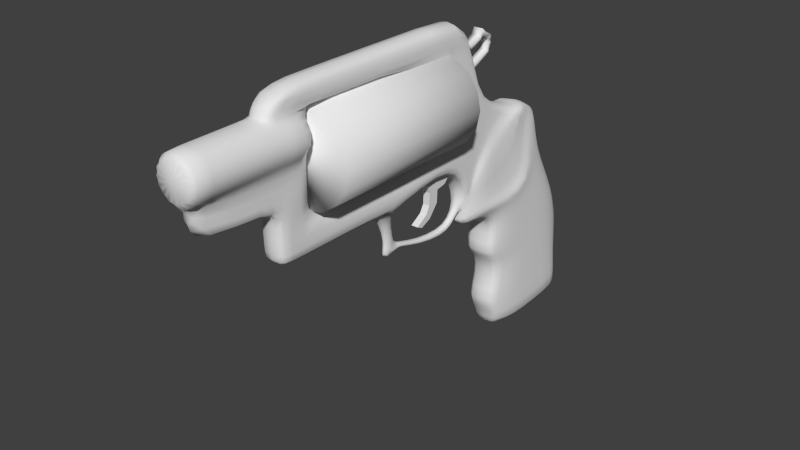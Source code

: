 # Source: thunder5_01_-_start.blend  (saved by Blender 2.68.0; exported with 4.5.12 LTS)
import bpy
from mathutils import Matrix  # noqa: F401  (used for matrix-valued properties, if any)

bpy.ops.wm.read_factory_settings(use_empty=True)
scene = bpy.context.scene
scene.name = 'Scene'

# ---- collections
col_collection_1 = bpy.data.collections.new('Collection 1'); scene.collection.children.link(col_collection_1)

# ---- materials (node trees are filled in below, after node groups)
mat_grip = bpy.data.materials.new('Grip')
mat_grip.alpha_threshold = 0.0
mat_grip.use_transparent_shadow = False
mat_grip.roughness = 0.5
mat_grip.line_color = (0.0, 0.0, 0.0, 1.0)

# ---- material node trees

# ---- world
world_world = bpy.data.worlds.new('World'); scene.world = world_world
world_world.color = (0.05088, 0.05088, 0.05088)
world_world.use_sun_shadow = False
world_world.sun_shadow_jitter_overblur = 0.0
world_world.cycles.sampling_method = 'MANUAL'
world_world.cycles.sample_map_resolution = 256

# ---- meshes
me_cube_003 = bpy.data.meshes.new('Cube.003')
me_cube_003.from_pydata([(-1.0, -6.364, 1.353), (-1.0, 5.516, -1.831), (1.0, 5.516, -1.831), (1.0, -6.364, 1.353), (-1.0, -3.941, 3.63), (-1.0, 2.54, 2.263), (1.0, 2.54, 2.263), (1.0, -3.941, 3.63), (-1.0, -1.159, 4.129), (-1.0, 1.973, 3.989), (1.0, 1.973, 3.989), (1.0, -1.159, 4.129), (-1.0, -0.9974, 7.744), (-1.0, 2.135, 7.604), (1.0, 2.135, 7.604), (1.0, -0.9974, 7.744), (-1.0, 1.835, 11.23), (-1.0, 3.349, 9.727), (1.0, 3.349, 9.727), (1.0, 1.835, 11.23), (-1.0, 5.013, 12.66), (-1.0, 6.793, 11.86), (1.0, 6.793, 11.86), (1.0, 5.013, 12.66)], [], [(4, 5, 1, 0), (5, 6, 2, 1), (6, 7, 3, 2), (7, 4, 0, 3), (0, 1, 2, 3), (5, 4, 8, 9), (8, 11, 15, 12), (6, 5, 9, 10), (4, 7, 11, 8), (7, 6, 10, 11), (15, 14, 18, 19), (9, 8, 12, 13), (10, 9, 13, 14), (11, 10, 14, 15), (19, 18, 22, 23), (12, 15, 19, 16), (13, 12, 16, 17), (14, 13, 17, 18), (23, 22, 21, 20), (16, 19, 23, 20), (17, 16, 20, 21), (18, 17, 21, 22)])
me_cube_003.use_remesh_preserve_volume = False
me_cube_003.use_remesh_preserve_attributes = False
me_cube_003.use_mirror_x = True
me_cube_003.update()
me_cube_002 = bpy.data.meshes.new('Cube.002')
me_cube_002.from_pydata([(-1.0, -1.714, -0.3344), (-1.0, 0.04737, -2.603), (1.0, 0.04737, -2.603), (1.0, -1.714, -0.3344), (-1.0, -1.535, 0.7901), (-1.0, 0.873, 0.8243), (1.0, 0.873, 0.8243), (1.0, -1.535, 0.7901), (-1.0, -4.737, -0.5387), (1.0, -4.737, -0.5387), (-1.0, -4.735, 0.6), (1.0, -4.735, 0.6), (-1.0, -5.773, -1.498), (1.0, -5.773, -1.498), (-1.0, -5.445, 0.579), (1.0, -5.445, 0.579), (-1.0, -6.491, -0.335), (1.0, -6.491, -0.335), (-1.0, -5.98, 0.644), (1.0, -5.98, 0.644), (-1.0, -7.768, 1.036), (1.0, -7.768, 1.036), (-1.0, -6.691, 1.283), (1.0, -6.691, 1.283), (-1.0, -7.699, 2.599), (1.0, -7.699, 2.599), (-1.0, -6.677, 2.18), (1.0, -6.677, 2.18), (-1.0, -6.317, 4.362), (1.0, -6.317, 4.362), (-1.0, -5.818, 3.377), (1.0, -5.818, 3.377), (-1.0, -0.9771, 4.875), (1.0, -0.9771, 4.875), (-1.0, -1.092, 3.776), (1.0, -1.092, 3.776), (-1.0, 1.089, 5.689), (1.0, 1.089, 5.689), (-1.0, 0.2828, 2.602), (1.0, 0.2828, 2.602)], [], [(4, 5, 1, 0), (5, 6, 2, 1), (6, 7, 3, 2), (3, 7, 11, 9), (0, 1, 2, 3), (7, 6, 5, 4), (8, 9, 13, 12), (7, 4, 10, 11), (4, 0, 8, 10), (0, 3, 9, 8), (12, 13, 17, 16), (10, 8, 12, 14), (9, 11, 15, 13), (11, 10, 14, 15), (19, 18, 22, 23), (14, 12, 16, 18), (13, 15, 19, 17), (15, 14, 18, 19), (21, 23, 27, 25), (16, 17, 21, 20), (18, 16, 20, 22), (17, 19, 23, 21), (25, 27, 31, 29), (23, 22, 26, 27), (20, 21, 25, 24), (22, 20, 24, 26), (30, 28, 32, 34), (27, 26, 30, 31), (24, 25, 29, 28), (26, 24, 28, 30), (32, 33, 37, 36), (29, 31, 35, 33), (31, 30, 34, 35), (28, 29, 33, 32), (39, 38, 36, 37), (34, 32, 36, 38), (33, 35, 39, 37), (35, 34, 38, 39)])
me_cube_002.polygons.foreach_set('use_smooth', [True] * 38)
me_cube_002.use_remesh_preserve_volume = False
me_cube_002.use_remesh_preserve_attributes = False
me_cube_002.use_mirror_x = True
me_cube_002.update()
me_cylinder_003 = bpy.data.meshes.new('Cylinder.003')
me_cylinder_003.from_pydata([(0.0, 1.0, -1.0), (0.3827, 0.9239, -1.0), (0.9239, -0.3827, -0.751), (0.7071, 0.7071, -1.0), (0.7071, 0.7071, 2.032), (0.9239, 0.3827, -1.0), (0.9239, 0.3827, 2.032), (1.0, 1.192e-08, -1.0), (1.0, 1.044e-07, 2.032), (0.9239, -0.3827, -1.0), (0.9239, -0.3827, 2.032), (0.7071, -0.7071, -1.0), (0.7071, -0.7071, 2.032), (0.3827, -0.9239, -1.0), (0.5392, -0.9239, 2.032), (0.0, -1.0, -1.0), (0.0, -0.9239, 2.032), (-0.3827, -0.9239, -1.0), (-0.5392, -0.9239, 2.032), (-0.7071, -0.7071, -1.0), (-0.7071, -0.7071, 2.032), (-0.9239, -0.3827, -1.0), (-0.9239, -0.3827, 2.032), (-1.0, 1.192e-08, -1.0), (-1.0, 1.044e-07, 2.032), (-0.9239, 0.3827, -1.0), (-0.9239, 0.3827, 2.032), (-0.7071, 0.7071, -1.0), (-0.7071, 0.7071, 2.032), (-0.3827, 0.9239, -1.0), (1.0, -3.155e-08, -0.751), (-0.5408, 4.562, 1.134), (-0.5408, 4.544, 6.445), (0.5408, 4.544, 6.445), (0.5408, 4.562, 1.134), (-0.5408, 2.05, 1.077), (-0.5408, -1.983, 6.632), (0.5408, -1.983, 6.632), (0.5408, 2.05, 1.077), (-0.5408, 1.032, 7.04), (0.5408, 1.032, 7.04), (-0.5408, 2.68, 8.562), (0.5408, 2.68, 8.562), (-0.8525, 2.548, 8.735), (0.8525, 2.548, 8.735), (-0.3074, 7.306, 6.619), (0.3074, 7.306, 6.619), (-0.5587, 3.307, 9.491), (0.5587, 3.307, 9.491), (-0.6145, 9.208, 7.51), (0.6145, 9.208, 7.51), (-0.5587, 7.563, 10.29), (0.5587, 7.563, 10.29), (-0.6145, 13.27, 8.001), (0.6145, 13.27, 8.001), (-0.5587, 12.96, 10.57), (0.5587, 12.96, 10.57), (-0.5408, -0.8079, 6.643), (0.5408, -0.8079, 6.643), (-0.5408, 1.796, 6.977), (0.5408, 1.796, 6.977), (-0.5408, 3.185, 7.797), (0.5408, 3.185, 7.797), (-0.8525, 3.103, 7.948), (0.8525, 3.103, 7.948), (-1.003, 5.611, 8.814), (1.003, 5.611, 8.814), (-0.9218, 7.908, 9.805), (0.9218, 7.908, 9.805), (-0.9218, 13.37, 10.42), (0.9218, 13.37, 10.42), (-0.5408, 3.228, 6.493), (0.5408, 3.228, 6.493), (0.5408, 3.365, 1.077), (-0.5408, 4.411, 6.761), (0.5408, 4.411, 6.761), (-0.5408, 4.342, 7.172), (0.5408, 4.342, 7.172), (-0.8525, 4.509, 7.167), (0.8525, 4.509, 7.167), (-1.003, 6.415, 7.281), (1.003, 6.415, 7.281), (-0.9218, 9.089, 8.13), (0.9218, 9.089, 8.13), (-0.9218, 13.51, 8.654), (0.9218, 13.51, 8.654), (-0.5408, 3.365, 1.077), (-0.5408, -1.993, 6.068), (-0.5408, 4.127, 5.668), (0.5408, -1.993, 6.068), (0.5408, 4.127, 5.668), (-0.5408, -0.8102, 6.068), (0.5408, -0.8102, 6.068), (-0.5408, 3.252, 6.068), (0.5408, 3.252, 6.068), (-0.5408, 4.687, 2.033), (0.5408, -1.987, 2.045), (-0.5408, 3.252, 2.039), (-0.5408, -1.987, 2.045), (0.5408, 4.687, 2.033), (0.9239, 0.3827, -0.751), (0.5408, 3.252, 2.039), (-0.524, 2.841, 9.133), (0.524, 2.841, 9.133), (0.3386, 6.5, 6.785), (-0.8094, 5.687, 8.668), (0.8094, 5.687, 8.668), (0.8386, 6.202, 7.253), (-0.8386, 6.202, 7.253), (-0.5408, 1.21, 6.568), (0.5408, 1.21, 6.568), (-0.5408, 3.104, 6.869), (0.5408, 3.104, 6.869), (-0.5408, 3.763, 7.485), (0.5408, 3.763, 7.485), (-0.6971, 3.793, 7.557), (0.6971, 3.793, 7.557), (-1.003, 6.528, 8.578), (1.003, 6.528, 8.578), (-0.9218, 8.498, 8.967), (0.9218, 8.498, 8.967), (-0.9218, 13.51, 9.548), (0.9218, 13.51, 9.548), (-0.5408, 1.216, 6.068), (0.5408, 1.216, 6.068), (-0.6832, 6.297, 8.479), (0.6832, 6.297, 8.479), (-0.6145, 7.414, 7.628), (0.6145, 7.414, 7.628), (-0.5587, 4.886, 9.452), (0.5587, 4.886, 9.452), (-0.9218, 5.517, 9.272), (0.9218, 5.517, 9.272), (0.9218, 7.075, 8.02), (-0.9218, 7.075, 8.02), (-0.9218, 7.218, 8.651), (0.9218, 7.218, 8.651), (-0.6145, 10.75, 7.938), (0.6145, 10.75, 7.938), (-0.5587, 9.281, 10.59), (0.5587, 9.281, 10.59), (-0.9218, 9.368, 9.971), (0.9218, 9.368, 9.971), (0.9218, 10.06, 8.61), (-0.9218, 10.06, 8.61), (-0.9218, 9.805, 9.119), (0.9218, 9.805, 9.119), (-0.6145, 11.8, 7.656), (-0.5587, 11.14, 10.55), (0.5587, 11.14, 10.55), (-0.9218, 11.28, 10.19), (0.9218, 11.28, 10.19), (0.9218, 11.75, 8.446), (-0.9218, 11.75, 8.446), (-0.9218, 11.52, 9.317), (0.9218, 11.52, 9.317), (0.6145, 11.8, 7.656), (-0.5408, 4.722, 4.522), (-0.5408, 3.252, 4.798), (0.5408, 3.252, 4.798), (-0.5156, 4.679, 3.875), (-0.5156, 3.252, 4.07), (0.5156, 4.679, 3.875), (0.5156, 3.252, 4.07), (-0.5408, 5.348, 6.716), (0.1843, 5.986, 6.712), (-0.3386, 6.5, 6.785), (0.5408, 5.348, 6.716), (0.1787, 6.701, 6.678), (0.5452, 5.719, 6.874), (-0.5452, 5.719, 6.874), (-0.1843, 5.986, 6.712), (0.1787, 7.144, 6.444), (-0.1787, 6.701, 6.678), (0.1843, 6.716, 6.498), (-0.1843, 6.716, 6.498), (-0.1787, 7.144, 6.444), (0.1787, 7.303, 6.118), (0.1843, 6.955, 6.132), (-0.1843, 6.955, 6.132), (-0.1787, 7.303, 6.118), (0.1787, 6.65, 4.722), (0.1843, 6.473, 4.753), (-0.1843, 6.473, 4.753), (-0.1787, 6.65, 4.722), (0.1787, 6.739, 4.188), (0.1843, 6.162, 4.566), (-0.1843, 6.162, 4.566), (-0.1787, 6.739, 4.188), (0.1787, 6.232, 4.291), (0.1843, 5.951, 4.496), (-0.1843, 5.951, 4.496), (-0.1787, 6.232, 4.291), (0.1787, 5.187, 4.096), (0.1843, 5.185, 4.457), (-0.1843, 5.185, 4.457), (-0.1787, 5.187, 4.096), (0.5408, 4.722, 4.522), (0.5408, 2.703, 1.077), (-0.5408, 2.703, 1.077), (0.5408, 2.588, 2.037), (-0.5408, 2.588, 2.037), (0.5408, 1.026, 1.077), (-0.5408, 1.026, 1.077), (0.5408, 0.9513, 2.035), (-0.5408, 0.9513, 2.035), (0.5408, 2.293, -0.6268), (-0.5408, 2.293, -0.6268), (0.7071, 0.7071, 1.075), (0.9239, 0.3827, 1.075), (1.0, 7.518e-08, 1.075), (0.9239, -0.3827, 1.075), (0.7071, -0.7071, 1.047), (0.4892, -0.9239, 0.9985), (0.0, -1.0, 0.95), (-0.4892, -0.9239, 0.9985), (-0.7071, -0.7071, 1.047), (-0.9239, -0.3827, 1.075), (-1.0, 7.518e-08, 1.075), (-0.9239, 0.3827, 1.075), (-0.7071, 0.7071, 1.075), (0.7071, 0.7071, -0.751), (0.7071, -0.7071, -0.751), (0.3955, -0.9239, -0.751), (0.0, -1.0, -0.751), (-0.3955, -0.9239, -0.751), (-0.7071, -0.7071, -0.751), (-0.9239, -0.3827, -0.751), (-1.0, -3.155e-08, -0.751), (-0.9239, 0.3827, -0.751), (-0.7071, 0.7071, -0.751), (-0.4017, 0.9361, -0.7508), (0.0, 1.003, -0.7508), (0.4017, 0.9361, -0.7508), (0.4536, 7.097, 7.231), (-0.4536, 7.097, 7.231), (-0.5587, 4.003, 9.398), (0.5587, 4.003, 9.398), (-0.9641, 5.557, 9.044), (0.9641, 5.557, 9.044), (0.9641, 6.729, 7.633), (-0.9641, 6.729, 7.633), (-0.9641, 6.856, 8.613), (0.9641, 6.856, 8.613), (-0.6145, 8.183, 7.728), (-0.5587, 6.115, 9.839), (0.5587, 6.115, 9.839), (-0.9218, 6.615, 9.517), (0.9218, 6.615, 9.517), (0.9218, 7.997, 8.077), (-0.9218, 7.997, 8.077), (-0.9218, 7.806, 8.796), (0.9218, 7.806, 8.796), (0.6145, 8.183, 7.728), (0.6145, 9.523, 7.818), (-0.6145, 9.523, 7.818), (-0.5587, 8.422, 10.44), (0.5587, 8.422, 10.44), (-0.9218, 8.638, 9.888), (0.9218, 8.638, 9.888), (0.9218, 9.573, 8.37), (-0.9218, 9.573, 8.37), (-0.9218, 9.152, 9.043), (0.9218, 9.152, 9.043), (-0.6145, 12.42, 7.927), (-0.5587, 11.89, 10.58), (0.5587, 11.89, 10.58), (-0.9218, 12.17, 10.29), (0.9218, 12.17, 10.29), (0.9218, 12.45, 8.529), (-0.9218, 12.45, 8.529), (-0.9218, 12.31, 9.409), (0.9218, 12.31, 9.409), (0.6145, 12.42, 7.927), (-0.5408, 4.655, 1.312), (0.5408, -1.971, 1.588), (0.9239, 0.3827, 1.29), (-0.5408, 3.34, 1.293), (-0.5408, -1.971, 1.588), (0.5408, 4.655, 1.312), (0.5408, 3.34, 1.293), (0.7071, 0.7071, 1.29), (0.5408, 2.681, 1.292), (-0.5408, 2.681, 1.292), (0.5408, 1.009, 1.292), (-0.5408, 1.009, 1.292), (1.0, 8.173e-08, 1.29), (0.9239, -0.3827, 1.29), (0.7071, -0.7071, 1.275), (0.5009, -0.9239, 1.224), (-0.5009, -0.9239, 1.224), (-0.7071, -0.7071, 1.275), (-0.9239, -0.3827, 1.29), (-1.0, 8.173e-08, 1.29), (-0.9239, 0.3827, 1.29), (-0.7071, 0.7071, 1.29), (-0.5408, 4.129, 6.46), (0.5408, 4.129, 6.46), (0.5408, 4.241, 1.095), (0.5408, 4.996, 6.713), (-0.5265, 7.025, 6.828), (0.5265, 7.025, 6.828), (-0.7114, 9.17, 7.705), (0.7114, 9.17, 7.705), (-0.7114, 13.34, 8.207), (0.7114, 13.34, 8.207), (-0.5408, 4.241, 1.095), (-0.5408, 3.851, 5.794), (0.5408, 3.851, 5.794), (0.5408, 4.235, 2.035), (-0.5408, 4.235, 2.035), (0.4962, 6.406, 6.933), (0.7114, 7.307, 7.752), (-0.7114, 7.307, 7.752), (0.7114, 10.53, 8.15), (-0.7114, 10.53, 8.15), (0.7114, 11.79, 7.905), (-0.7114, 11.79, 7.905), (-0.5408, 4.259, 4.609), (0.5156, 4.229, 3.936), (-0.5156, 4.229, 3.936), (-0.6421, 5.338, 6.966), (-0.5408, 4.996, 6.713), (0.6421, 5.338, 6.966), (-0.5408, 5.119, 6.932), (0.5408, 5.119, 6.932), (-0.4962, 6.406, 6.933), (0.5408, 4.259, 4.609), (0.6145, 6.981, 7.357), (-0.6145, 6.981, 7.357), (0.7114, 8.124, 7.838), (-0.7114, 8.124, 7.838), (0.7114, 9.539, 7.992), (-0.7114, 9.539, 7.992), (0.7114, 12.43, 8.117), (-0.7114, 12.43, 8.117), (0.5408, 4.272, 1.294), (-0.5408, 4.272, 1.294), (-0.5408, -1.425, 6.637), (0.5408, -1.425, 6.637), (-0.5408, 1.394, 7.01), (0.5408, 1.394, 7.01), (-0.5408, 2.919, 8.199), (0.5408, 2.919, 8.199), (-0.8525, 2.799, 8.374), (0.8525, 2.799, 8.374), (-0.7692, 3.311, 8.809), (0.7692, 3.311, 8.809), (-0.7309, 7.726, 10.06), (0.7309, 7.726, 10.06), (-0.7309, 13.16, 10.49), (0.7309, 13.16, 10.49), (-0.5408, -1.432, 6.068), (0.5408, -1.432, 6.068), (-0.54, -1.483, 2.039), (-0.6962, 3.092, 8.606), (0.6962, 3.092, 8.606), (-0.7309, 5.185, 9.367), (0.7309, 5.185, 9.367), (-0.7309, 9.322, 10.29), (0.7309, 9.322, 10.29), (-0.7309, 11.21, 10.38), (0.7309, 11.21, 10.38), (0.54, -1.483, 2.039), (-0.5095, -1.449, 0.9774), (0.5095, -1.449, 0.9774), (-0.751, 3.653, 9.127), (0.751, 3.653, 9.127), (-0.7309, 6.352, 9.686), (0.7309, 6.352, 9.686), (-0.7309, 8.524, 10.18), (0.7309, 8.524, 10.18), (-0.7309, 12.02, 10.44), (0.7309, 12.02, 10.44), (-0.5206, -1.471, 1.24), (0.5206, -1.471, 1.24), (0.5408, 1.959, 2.037), (-0.5408, 1.959, 2.037), (0.5109, 1.988, -0.7459), (-0.5109, 1.988, -0.7459), (0.5408, 2.03, 1.292), (-0.5408, 2.03, 1.292), (-0.4796, -0.9239, 0.8203), (0.0, -1.0, 0.7767), (0.5408, 2.326, 0.903), (-0.5408, 2.326, 0.903), (0.4796, -0.9239, 0.8203), (0.7071, -0.7071, 0.864), (0.9239, -0.3827, 0.889), (1.0, 6.431e-08, 0.889), (0.9239, 0.3827, 0.889), (0.7071, 0.7071, 0.889), (-0.7071, -0.7071, 0.864), (-0.9239, -0.3827, 0.889), (-1.0, 6.431e-08, 0.889), (-0.9239, 0.3827, 0.889), (-0.7071, 0.7071, 0.889), (-0.5266, 1.017, 0.8904), (0.5266, 1.017, 0.8904), (-0.5377, 2.044, 0.8909), (0.5377, 2.044, 0.8909), (-0.1843, 6.427, 4.694), (0.1843, 6.427, 4.694), (0.1787, 6.674, 4.595), (-0.1787, 6.674, 4.595), (0.1787, 7.07, 5.348), (-0.1787, 7.07, 5.348), (-0.1843, 6.856, 5.409), (0.1843, 6.856, 5.409), (-0.1843, 6.33, 4.631), (0.1787, 6.895, 4.265), (0.1843, 6.33, 4.631), (-0.1787, 6.895, 4.265), (0.5408, 2.115, 7.648), (-0.5408, 2.115, 7.648), (0.5408, 2.504, 7.39), (-0.5408, 2.504, 7.39), (0.5408, 4.376, 6.969), (-0.5408, 4.376, 6.969), (-0.5408, 3.438, 7.181), (0.5408, 3.438, 7.181), (0.5408, 5.058, 6.824), (-0.5408, 5.058, 6.824), (-0.5408, 2.314, 7.516), (0.5408, 2.314, 7.516), (-0.543, 5.495, 6.784), (0.543, 5.495, 6.784)], [], [(379, 232, 231), (396, 220, 203, 397), (281, 4, 6, 276), (276, 6, 8, 286), (286, 8, 10, 287), (287, 10, 12, 288), (288, 12, 14, 289), (204, 284, 380, 376), (384, 400, 378, 206), (290, 18, 20, 291), (291, 20, 22, 292), (292, 22, 24, 293), (293, 24, 26, 294), (294, 26, 28, 295), (398, 202, 208, 391), (0, 1, 3, 5, 7, 9, 11, 13, 15, 17, 19, 21, 23, 25, 27, 29), (307, 296, 32, 88), (297, 33, 167, 299), (336, 298, 34, 279), (298, 306, 31, 34), (88, 32, 33, 90), (89, 37, 36, 87), (36, 37, 40, 39), (338, 36, 39, 340), (41, 42, 44, 43), (423, 414, 41, 342), (414, 413, 42, 41), (355, 102, 47, 346), (342, 41, 43, 344), (253, 244, 49, 50), (102, 103, 48, 47), (311, 104, 46, 301), (273, 264, 53, 54), (368, 245, 51, 348), (245, 246, 52, 51), (330, 253, 50, 303), (304, 305, 54, 53), (372, 265, 55, 350), (265, 266, 56, 55), (334, 273, 54, 305), (352, 338, 57, 91), (14, 18, 91, 92), (424, 415, 62, 343), (109, 57, 59, 111), (339, 58, 60, 341), (419, 416, 61, 113), (125, 105, 65, 117), (343, 62, 64, 345), (113, 61, 63, 115), (356, 106, 66, 347), (251, 247, 67, 119), (369, 248, 68, 349), (350, 351, 70, 69), (271, 267, 69, 121), (373, 268, 70, 351), (123, 109, 71, 93), (282, 198, 73, 280), (198, 199, 86, 73), (420, 417, 77, 114), (110, 72, 75, 112), (114, 77, 79, 116), (126, 107, 81, 118), (252, 249, 83, 120), (121, 122, 85, 84), (272, 269, 85, 122), (331, 250, 82, 302), (335, 270, 84, 304), (318, 307, 88, 157), (297, 308, 90, 33), (96, 89, 87, 98), (391, 208, 209, 390), (339, 353, 92, 58), (110, 124, 94, 72), (319, 309, 99, 162), (337, 310, 95, 274), (274, 95, 99, 279), (275, 96, 98, 278), (9, 2, 222, 11), (283, 201, 97, 277), (201, 200, 101, 97), (158, 159, 94, 93), (124, 123, 93, 94), (354, 352, 91, 18), (344, 43, 102, 355), (43, 44, 103, 102), (115, 63, 105, 125), (345, 64, 106, 356), (116, 79, 107, 126), (71, 109, 111, 74), (418, 419, 113, 76), (108, 125, 117, 80), (76, 113, 115, 78), (250, 251, 119, 82), (270, 271, 121, 84), (91, 57, 109, 123), (415, 420, 114, 62), (58, 110, 112, 60), (62, 114, 116, 64), (106, 126, 118, 66), (248, 252, 120, 68), (69, 70, 122, 121), (268, 272, 122, 70), (58, 92, 124, 110), (92, 91, 123, 124), (78, 115, 125, 108), (64, 116, 126, 106), (234, 235, 127, 128), (366, 236, 129, 357), (236, 237, 130, 129), (328, 234, 128, 312), (242, 238, 131, 135), (367, 239, 132, 358), (243, 240, 133, 136), (329, 241, 134, 313), (241, 242, 135, 134), (239, 243, 136, 132), (254, 255, 137, 138), (370, 256, 139, 359), (256, 257, 140, 139), (332, 254, 138, 314), (262, 258, 141, 145), (371, 259, 142, 360), (263, 260, 143, 146), (333, 261, 144, 315), (261, 262, 145, 144), (259, 263, 146, 142), (138, 137, 147, 156), (359, 139, 148, 361), (139, 140, 149, 148), (314, 138, 156, 316), (145, 141, 150, 154), (360, 142, 151, 362), (146, 143, 152, 155), (315, 144, 153, 317), (144, 145, 154, 153), (142, 146, 155, 151), (320, 318, 157, 160), (161, 163, 159, 158), (310, 320, 160, 95), (95, 160, 162, 99), (97, 101, 163, 161), (33, 32, 164, 167), (323, 169, 104, 311), (296, 71, 74, 322), (167, 164, 171, 165), (168, 165, 174, 172), (165, 171, 175, 174), (171, 173, 176, 175), (174, 175, 179, 178), (173, 168, 172, 176), (406, 405, 181, 184), (172, 174, 178, 177), (176, 172, 177, 180), (175, 176, 180, 179), (411, 409, 187, 186), (407, 406, 184, 183), (405, 408, 182, 181), (408, 407, 183, 182), (186, 187, 191, 190), (412, 410, 185, 188), (409, 412, 188, 187), (410, 411, 186, 185), (189, 190, 194, 193), (188, 185, 189, 192), (187, 188, 192, 191), (185, 186, 190, 189), (190, 191, 195, 194), (192, 189, 193, 196), (191, 192, 196, 195), (104, 166, 45, 46), (326, 108, 80, 300), (157, 88, 90, 197), (160, 157, 197, 162), (308, 327, 197, 90), (327, 319, 162, 197), (324, 76, 78, 321), (422, 418, 76, 324), (321, 78, 108, 326), (166, 104, 168, 173), (104, 169, 165, 168), (170, 166, 173, 171), (195, 196, 160, 157), (193, 194, 197, 162), (194, 195, 157, 197), (196, 193, 162, 160), (380, 38, 198, 282), (385, 384, 206, 207), (381, 377, 201, 283), (377, 376, 200, 201), (204, 205, 28, 26, 24, 22, 20, 18, 16, 14, 12, 10, 8, 6, 4), (353, 363, 14, 92), (7, 30, 2, 9), (390, 209, 210, 389), (389, 210, 211, 388), (388, 211, 212, 387), (387, 212, 213, 386), (386, 213, 214, 383), (383, 214, 215, 382), (382, 215, 216, 392), (392, 216, 217, 393), (393, 217, 218, 394), (394, 218, 219, 395), (395, 219, 220, 396), (5, 100, 30, 7), (3, 221, 100, 5), (397, 399, 379, 231), (374, 354, 18, 290), (375, 365, 213, 289), (1, 233, 221, 3), (0, 232, 233, 1), (29, 231, 232, 0), (27, 230, 231, 29), (284, 204, 4, 281), (232, 378, 233), (295, 28, 205, 285), (11, 222, 223, 13), (13, 223, 224, 15), (15, 224, 225, 17), (17, 225, 226, 19), (19, 226, 227, 21), (21, 227, 228, 23), (23, 228, 229, 25), (25, 229, 230, 27), (399, 385, 207, 379), (379, 378, 232), (400, 398, 233, 378), (46, 45, 235, 234), (346, 47, 236, 366), (47, 48, 237, 236), (301, 46, 234, 328), (117, 65, 238, 242), (347, 66, 239, 367), (118, 81, 240, 243), (300, 80, 241, 329), (80, 117, 242, 241), (66, 118, 243, 239), (128, 127, 244, 253), (357, 129, 245, 368), (129, 130, 246, 245), (312, 128, 253, 330), (135, 131, 247, 251), (358, 132, 248, 369), (136, 133, 249, 252), (313, 134, 250, 331), (134, 135, 251, 250), (132, 136, 252, 248), (50, 49, 255, 254), (348, 51, 256, 370), (51, 52, 257, 256), (303, 50, 254, 332), (119, 67, 258, 262), (349, 68, 259, 371), (120, 83, 260, 263), (302, 82, 261, 333), (82, 119, 262, 261), (68, 120, 263, 259), (156, 147, 264, 273), (361, 148, 265, 372), (148, 149, 266, 265), (316, 156, 273, 334), (154, 150, 267, 271), (362, 151, 268, 373), (155, 152, 269, 272), (317, 153, 270, 335), (153, 154, 271, 270), (151, 155, 272, 268), (208, 281, 276, 209), (209, 276, 286, 210), (210, 286, 287, 211), (211, 287, 288, 212), (212, 288, 289, 213), (215, 290, 291, 216), (216, 291, 292, 217), (217, 292, 293, 218), (218, 293, 294, 219), (219, 294, 295, 220), (309, 336, 279, 99), (200, 282, 280, 101), (306, 337, 274, 31), (31, 274, 279, 34), (205, 204, 376, 377), (199, 283, 277, 86), (376, 380, 282, 200), (35, 381, 283, 199), (364, 374, 290, 215), (363, 375, 289, 14), (202, 284, 281, 208), (220, 295, 285, 203), (93, 71, 296, 307), (72, 297, 299, 75), (280, 73, 298, 336), (73, 86, 306, 298), (107, 311, 301, 81), (249, 330, 303, 83), (84, 85, 305, 304), (269, 334, 305, 85), (244, 331, 302, 49), (264, 335, 304, 53), (158, 93, 307, 318), (72, 94, 308, 297), (163, 101, 309, 319), (277, 97, 310, 337), (240, 328, 312, 133), (235, 329, 313, 127), (260, 332, 314, 143), (255, 333, 315, 137), (143, 314, 316, 152), (137, 315, 317, 147), (161, 158, 318, 320), (97, 161, 320, 310), (79, 323, 311, 107), (32, 296, 322, 164), (417, 421, 325, 77), (166, 326, 300, 45), (94, 159, 327, 308), (159, 163, 319, 327), (170, 321, 326, 166), (77, 325, 323, 79), (81, 301, 328, 240), (45, 300, 329, 235), (133, 312, 330, 249), (127, 313, 331, 244), (83, 303, 332, 260), (49, 302, 333, 255), (152, 316, 334, 269), (147, 317, 335, 264), (101, 280, 336, 309), (86, 277, 337, 306), (57, 338, 340, 59), (416, 423, 342, 61), (105, 355, 346, 65), (61, 342, 344, 63), (247, 368, 348, 67), (267, 372, 350, 69), (87, 36, 338, 352), (413, 424, 343, 42), (37, 339, 341, 40), (42, 343, 345, 44), (103, 356, 347, 48), (246, 369, 349, 52), (55, 56, 351, 350), (266, 373, 351, 56), (37, 89, 353, 339), (98, 87, 352, 354), (63, 344, 355, 105), (44, 345, 356, 103), (238, 366, 357, 131), (237, 367, 358, 130), (258, 370, 359, 141), (257, 371, 360, 140), (141, 359, 361, 150), (140, 360, 362, 149), (89, 96, 363, 353), (278, 98, 354, 374), (285, 205, 377, 381), (65, 346, 366, 238), (48, 347, 367, 237), (131, 357, 368, 247), (130, 358, 369, 246), (67, 348, 370, 258), (52, 349, 371, 257), (150, 361, 372, 267), (149, 362, 373, 266), (284, 202, 38, 380), (96, 275, 375, 363), (214, 365, 364), (213, 365, 214), (214, 364, 215), (365, 275, 278, 364), (275, 365, 375), (364, 278, 374), (203, 285, 381, 35), (379, 207, 206, 378), (230, 396, 397, 231), (198, 38, 400, 384), (233, 398, 391, 221), (221, 391, 390, 100), (199, 198, 384, 385), (100, 390, 389, 30), (30, 389, 388, 2), (2, 388, 387, 222), (222, 387, 386, 223), (223, 386, 383, 224), (224, 383, 382, 225), (225, 382, 392, 226), (226, 392, 393, 227), (227, 393, 394, 228), (228, 394, 395, 229), (229, 395, 396, 230), (203, 35, 399, 397), (35, 199, 385, 399), (38, 202, 398, 400), (182, 183, 401, 402), (184, 181, 403, 404), (183, 184, 404, 401), (181, 182, 402, 403), (180, 177, 405, 406), (179, 180, 406, 407), (177, 178, 408, 405), (178, 179, 407, 408), (402, 401, 409, 411), (404, 403, 410, 412), (401, 404, 412, 409), (403, 402, 411, 410), (421, 426, 169, 325), (325, 169, 323), (169, 426, 167, 165), (164, 425, 170, 171), (170, 324, 321), (425, 422, 324, 170), (340, 39, 414, 423), (39, 40, 413, 414), (341, 60, 415, 424), (111, 59, 416, 419), (112, 75, 417, 420), (74, 111, 419, 418), (60, 112, 420, 415), (322, 74, 418, 422), (75, 299, 421, 417), (59, 340, 423, 416), (40, 341, 424, 413), (299, 167, 426, 421), (164, 322, 422, 425)])
me_cylinder_003.polygons.foreach_set('use_smooth', [True] * 423)
_uv = me_cylinder_003.uv_layers.new(name='UVMap')
_uv.uv.foreach_set('vector', [0.08023, 0.5083, 0.07985, 0.5488, 0.07985, 0.5515, 0.2079, 0.5609, 0.2224, 0.5609, 0.2225, 0.5479, 0.208, 0.5482, 0.2392, 0.5609, 0.2972, 0.5609, 0.2972, 0.5743, 0.2392, 0.5743, 0.2392, 0.5743, 0.2972, 0.5743, 0.2972, 0.59, 0.2392, 0.59, 0.2392, 0.59, 0.2972, 0.59, 0.2972, 0.6057, 0.2392, 0.6057, 0.2392, 0.6057, 0.2972, 0.6057, 0.2972, 0.6191, 0.2381, 0.6191, 0.2381, 0.6191, 0.2972, 0.6191, 0.2972, 0.628, 0.2341, 0.628, 0.2974, 0.5509, 0.2393, 0.5485, 0.2394, 0.5066, 0.2975, 0.5095, 0.209, 0.4944, 0.208, 0.506, 0.08023, 0.5083, 0.08953, 0.4958, 0.2341, 0.628, 0.2972, 0.628, 0.2972, 0.6191, 0.2381, 0.6191, 0.2381, 0.6191, 0.2972, 0.6191, 0.2972, 0.6057, 0.2392, 0.6057, 0.2392, 0.6057, 0.2972, 0.6057, 0.2972, 0.59, 0.2392, 0.59, 0.2392, 0.59, 0.2972, 0.59, 0.2972, 0.5743, 0.2392, 0.5743, 0.2392, 0.5743, 0.2972, 0.5743, 0.2972, 0.5609, 0.2392, 0.5609, 0.208, 0.5482, 0.2225, 0.5479, 0.2224, 0.5609, 0.2079, 0.5609, 0.06039, 0.5489, 0.06039, 0.552, 0.06039, 0.5609, 0.06039, 0.5743, 0.06039, 0.59, 0.06039, 0.6057, 0.06039, 0.6191, 0.06039, 0.628, 0.06039, 0.6311, 0.06039, 0.628, 0.06039, 0.6191, 0.06039, 0.6057, 0.06039, 0.59, 0.06039, 0.5743, 0.06039, 0.5609, 0.06039, 0.552, 0.5909, 0.4317, 0.643, 0.4203, 0.6418, 0.4032, 0.5811, 0.4204, 0.643, 0.4203, 0.6418, 0.4032, 0.661, 0.3736, 0.6627, 0.3847, 0.2395, 0.4144, 0.224, 0.4157, 0.227, 0.4025, 0.2409, 0.3987, 0.224, 0.4157, 0.224, 0.4157, 0.227, 0.4025, 0.227, 0.4025, 0.5811, 0.4204, 0.6418, 0.4032, 0.6418, 0.4032, 0.5811, 0.4204, 0.6123, 0.6719, 0.6564, 0.6715, 0.6564, 0.6715, 0.6123, 0.6719, 0.6564, 0.6715, 0.6564, 0.6715, 0.6882, 0.5476, 0.6882, 0.5476, 0.6568, 0.6486, 0.6564, 0.6715, 0.6882, 0.5476, 0.6859, 0.5327, 0.8071, 0.4799, 0.8071, 0.4799, 0.8207, 0.4853, 0.8207, 0.4853, 0.7323, 0.5014, 0.7477, 0.5137, 0.8071, 0.4799, 0.7788, 0.47, 0.7477, 0.5137, 0.7477, 0.5137, 0.8071, 0.4799, 0.8071, 0.4799, 0.8105, 0.4629, 0.8517, 0.4732, 0.8796, 0.4541, 0.8264, 0.4539, 0.7788, 0.47, 0.8071, 0.4799, 0.8207, 0.4853, 0.7925, 0.475, 0.742, 0.2537, 0.742, 0.2537, 0.725, 0.2116, 0.725, 0.2116, 0.8517, 0.4732, 0.8517, 0.4732, 0.8796, 0.4541, 0.8796, 0.4541, 0.6799, 0.3267, 0.6684, 0.3228, 0.6554, 0.2897, 0.6717, 0.3013, 0.7575, 0.07969, 0.7575, 0.07969, 0.7633, 0.0447, 0.7633, 0.0447, 0.8949, 0.3289, 0.9068, 0.3387, 0.9424, 0.2792, 0.9242, 0.2724, 0.9068, 0.3387, 0.9068, 0.3387, 0.9424, 0.2792, 0.9424, 0.2792, 0.7506, 0.2561, 0.742, 0.2537, 0.725, 0.2116, 0.7402, 0.2131, 0.7794, 0.04153, 0.7794, 0.04153, 0.7633, 0.0447, 0.7633, 0.0447, 0.9539, 0.09588, 0.9646, 0.1012, 0.9636, 0.05716, 0.958, 0.0492, 0.9646, 0.1012, 0.9646, 0.1012, 0.9636, 0.05716, 0.9636, 0.05716, 0.7724, 0.07922, 0.7575, 0.07969, 0.7633, 0.0447, 0.7794, 0.04153, 0.6123, 0.6489, 0.6568, 0.6486, 0.6573, 0.6232, 0.6123, 0.6233, 0.2972, 0.628, 0.2972, 0.628, 0.6123, 0.6233, 0.6123, 0.6233, 0.7323, 0.5014, 0.7153, 0.4877, 0.7474, 0.4591, 0.7788, 0.47, 0.6514, 0.5403, 0.6573, 0.6232, 0.6833, 0.5162, 0.6749, 0.4624, 0.6568, 0.6486, 0.6573, 0.6232, 0.6833, 0.5162, 0.6859, 0.5327, 0.6989, 0.4489, 0.7153, 0.4877, 0.7474, 0.4591, 0.723, 0.4353, 0.8006, 0.3312, 0.8154, 0.3563, 0.8268, 0.3594, 0.8083, 0.3217, 0.7788, 0.47, 0.7474, 0.4591, 0.7592, 0.4625, 0.7925, 0.475, 0.723, 0.4353, 0.7474, 0.4591, 0.7592, 0.4625, 0.7287, 0.4341, 0.8105, 0.4629, 0.8154, 0.3563, 0.8268, 0.3594, 0.8264, 0.4539, 0.8254, 0.2692, 0.8817, 0.3181, 0.9042, 0.265, 0.8388, 0.2407, 0.8949, 0.3289, 0.8817, 0.3181, 0.9042, 0.265, 0.9242, 0.2724, 0.958, 0.0492, 0.958, 0.0492, 0.9519, 0.04039, 0.9519, 0.04039, 0.8732, 0.08411, 0.9419, 0.09, 0.9519, 0.04039, 0.8841, 0.03474, 0.9539, 0.09588, 0.9419, 0.09, 0.9519, 0.04039, 0.958, 0.0492, 0.6123, 0.54, 0.6514, 0.5403, 0.6456, 0.4573, 0.6123, 0.4564, 0.2394, 0.4798, 0.2225, 0.4789, 0.2225, 0.4517, 0.2394, 0.4527, 0.2225, 0.4789, 0.2225, 0.4789, 0.2225, 0.4517, 0.2225, 0.4517, 0.6989, 0.4489, 0.6825, 0.4101, 0.6986, 0.4116, 0.723, 0.4353, 0.6514, 0.5403, 0.6456, 0.4573, 0.6665, 0.4087, 0.6749, 0.4624, 0.723, 0.4353, 0.6986, 0.4116, 0.6982, 0.4047, 0.7287, 0.4341, 0.8006, 0.3312, 0.7049, 0.3351, 0.7071, 0.3264, 0.8083, 0.3217, 0.8254, 0.2692, 0.7692, 0.2613, 0.7734, 0.2164, 0.8388, 0.2407, 0.8841, 0.03474, 0.8841, 0.03474, 0.8143, 0.03465, 0.8143, 0.03465, 0.8732, 0.08411, 0.8045, 0.07822, 0.8143, 0.03465, 0.8841, 0.03474, 0.7506, 0.2561, 0.7692, 0.2613, 0.7734, 0.2164, 0.7402, 0.2131, 0.7724, 0.07922, 0.8045, 0.07822, 0.8143, 0.03465, 0.7794, 0.04153, 0.4984, 0.415, 0.5909, 0.4317, 0.5811, 0.4204, 0.4916, 0.3959, 0.643, 0.4203, 0.5909, 0.4317, 0.5811, 0.4204, 0.6418, 0.4032, 0.2981, 0.6717, 0.6123, 0.6719, 0.6123, 0.6719, 0.2981, 0.6717, 0.2079, 0.5609, 0.2224, 0.5609, 0.2224, 0.5743, 0.2079, 0.5743, 0.6568, 0.6486, 0.6123, 0.6489, 0.6123, 0.6233, 0.6573, 0.6232, 0.6514, 0.5403, 0.6123, 0.54, 0.6123, 0.4564, 0.6456, 0.4573, 0.4459, 0.4162, 0.2974, 0.416, 0.2972, 0.3974, 0.4411, 0.3977, 0.2395, 0.4144, 0.2974, 0.416, 0.2972, 0.3974, 0.2409, 0.3987, 0.2409, 0.3987, 0.2972, 0.3974, 0.2972, 0.3974, 0.2409, 0.3987, 0.2625, 0.671, 0.2981, 0.6717, 0.2981, 0.6717, 0.2625, 0.671, 0.06039, 0.6057, 0.07983, 0.6057, 0.07983, 0.6191, 0.06039, 0.6191, 0.2394, 0.4798, 0.2976, 0.4836, 0.2977, 0.4564, 0.2394, 0.4527, 0.2976, 0.4836, 0.2976, 0.4836, 0.2977, 0.4564, 0.2977, 0.4564, 0.5132, 0.4564, 0.5132, 0.4564, 0.6123, 0.4564, 0.6123, 0.4564, 0.6123, 0.54, 0.6123, 0.54, 0.6123, 0.4564, 0.6123, 0.4564, 0.2977, 0.651, 0.6123, 0.6489, 0.6123, 0.6233, 0.2972, 0.628, 0.7925, 0.475, 0.8207, 0.4853, 0.8517, 0.4732, 0.8105, 0.4629, 0.8207, 0.4853, 0.8207, 0.4853, 0.8517, 0.4732, 0.8517, 0.4732, 0.7287, 0.4341, 0.7592, 0.4625, 0.8154, 0.3563, 0.8006, 0.3312, 0.7925, 0.475, 0.7592, 0.4625, 0.8154, 0.3563, 0.8105, 0.4629, 0.7287, 0.4341, 0.6982, 0.4047, 0.7049, 0.3351, 0.8006, 0.3312, 0.6456, 0.4573, 0.6514, 0.5403, 0.6749, 0.4624, 0.6665, 0.4087, 0.6825, 0.4101, 0.6989, 0.4489, 0.723, 0.4353, 0.6986, 0.4116, 0.7049, 0.3351, 0.8006, 0.3312, 0.8083, 0.3217, 0.7071, 0.3264, 0.6986, 0.4116, 0.723, 0.4353, 0.7287, 0.4341, 0.6982, 0.4047, 0.7692, 0.2613, 0.8254, 0.2692, 0.8388, 0.2407, 0.7734, 0.2164, 0.8045, 0.07822, 0.8732, 0.08411, 0.8841, 0.03474, 0.8143, 0.03465, 0.6123, 0.6233, 0.6573, 0.6232, 0.6514, 0.5403, 0.6123, 0.54, 0.7153, 0.4877, 0.6989, 0.4489, 0.723, 0.4353, 0.7474, 0.4591, 0.6573, 0.6232, 0.6514, 0.5403, 0.6749, 0.4624, 0.6833, 0.5162, 0.7474, 0.4591, 0.723, 0.4353, 0.7287, 0.4341, 0.7592, 0.4625, 0.8154, 0.3563, 0.8006, 0.3312, 0.8083, 0.3217, 0.8268, 0.3594, 0.8817, 0.3181, 0.8254, 0.2692, 0.8388, 0.2407, 0.9042, 0.265, 0.9519, 0.04039, 0.9519, 0.04039, 0.8841, 0.03474, 0.8841, 0.03474, 0.9419, 0.09, 0.8732, 0.08411, 0.8841, 0.03474, 0.9519, 0.04039, 0.6573, 0.6232, 0.6123, 0.6233, 0.6123, 0.54, 0.6514, 0.5403, 0.6123, 0.6233, 0.6123, 0.6233, 0.6123, 0.54, 0.6123, 0.54, 0.6982, 0.4047, 0.7287, 0.4341, 0.8006, 0.3312, 0.7049, 0.3351, 0.7592, 0.4625, 0.7287, 0.4341, 0.8006, 0.3312, 0.8154, 0.3563, 0.7031, 0.2983, 0.7031, 0.2983, 0.7342, 0.2853, 0.7342, 0.2853, 0.8512, 0.4399, 0.8724, 0.4255, 0.8766, 0.3892, 0.87, 0.3769, 0.8724, 0.4255, 0.8724, 0.4255, 0.8766, 0.3892, 0.8766, 0.3892, 0.713, 0.3031, 0.7031, 0.2983, 0.7342, 0.2853, 0.7438, 0.2897, 0.8111, 0.3082, 0.8448, 0.3616, 0.8626, 0.3632, 0.8141, 0.2933, 0.8512, 0.4399, 0.8448, 0.3616, 0.8626, 0.3632, 0.87, 0.3769, 0.8111, 0.3082, 0.7346, 0.3134, 0.7648, 0.2992, 0.8141, 0.2933, 0.713, 0.3031, 0.7346, 0.3134, 0.7648, 0.2992, 0.7438, 0.2897, 0.7346, 0.3134, 0.8111, 0.3082, 0.8141, 0.2933, 0.7648, 0.2992, 0.8448, 0.3616, 0.8111, 0.3082, 0.8141, 0.2933, 0.8626, 0.3632, 0.749, 0.1986, 0.749, 0.1986, 0.7584, 0.148, 0.7584, 0.148, 0.9333, 0.2396, 0.9538, 0.2439, 0.9652, 0.2086, 0.9424, 0.2069, 0.9538, 0.2439, 0.9538, 0.2439, 0.9652, 0.2086, 0.9652, 0.2086, 0.7626, 0.198, 0.749, 0.1986, 0.7584, 0.148, 0.7749, 0.157, 0.8447, 0.2139, 0.9107, 0.235, 0.9171, 0.205, 0.8506, 0.187, 0.9333, 0.2396, 0.9107, 0.235, 0.9171, 0.205, 0.9424, 0.2069, 0.8447, 0.2139, 0.7921, 0.1966, 0.8108, 0.1767, 0.8506, 0.187, 0.7626, 0.198, 0.7921, 0.1966, 0.8108, 0.1767, 0.7749, 0.157, 0.7921, 0.1966, 0.8447, 0.2139, 0.8506, 0.187, 0.8108, 0.1767, 0.9107, 0.235, 0.8447, 0.2139, 0.8506, 0.187, 0.9171, 0.205, 0.7584, 0.148, 0.7584, 0.148, 0.7364, 0.1048, 0.7364, 0.1048, 0.9424, 0.2069, 0.9652, 0.2086, 0.9623, 0.132, 0.9489, 0.1293, 0.9652, 0.2086, 0.9652, 0.2086, 0.9623, 0.132, 0.9623, 0.132, 0.7749, 0.157, 0.7584, 0.148, 0.7364, 0.1048, 0.7558, 0.1055, 0.8506, 0.187, 0.9171, 0.205, 0.9341, 0.1264, 0.8661, 0.1166, 0.9424, 0.2069, 0.9171, 0.205, 0.9341, 0.1264, 0.9489, 0.1293, 0.8506, 0.187, 0.8108, 0.1767, 0.798, 0.1069, 0.8661, 0.1166, 0.7749, 0.157, 0.8108, 0.1767, 0.798, 0.1069, 0.7558, 0.1055, 0.8108, 0.1767, 0.8506, 0.187, 0.8661, 0.1166, 0.798, 0.1069, 0.9171, 0.205, 0.8506, 0.187, 0.8661, 0.1166, 0.9341, 0.1264, 0.4459, 0.4162, 0.4984, 0.415, 0.4916, 0.3959, 0.4411, 0.3977, 0.4564, 0.4564, 0.4564, 0.4564, 0.5132, 0.4564, 0.5132, 0.4564, 0.2974, 0.416, 0.4459, 0.4162, 0.4411, 0.3977, 0.2972, 0.3974, 0.2972, 0.3974, 0.4411, 0.3977, 0.4411, 0.3977, 0.2972, 0.3974, 0.2977, 0.4564, 0.2977, 0.4564, 0.4564, 0.4564, 0.4564, 0.4564, 0.6418, 0.4032, 0.6418, 0.4032, 0.661, 0.3736, 0.661, 0.3736, 0.6825, 0.3706, 0.6753, 0.3549, 0.6684, 0.3228, 0.6799, 0.3267, 0.643, 0.4203, 0.6456, 0.4573, 0.6665, 0.4087, 0.6627, 0.3847, 0.661, 0.3736, 0.661, 0.3736, 0.6543, 0.3278, 0.6543, 0.3278, 0.66, 0.3146, 0.6543, 0.3278, 0.6361, 0.3096, 0.6417, 0.2964, 0.6543, 0.3278, 0.6543, 0.3278, 0.6361, 0.3096, 0.6361, 0.3096, 0.6543, 0.3278, 0.66, 0.3146, 0.6417, 0.2964, 0.6361, 0.3096, 0.6361, 0.3096, 0.6361, 0.3096, 0.6174, 0.3042, 0.6174, 0.3042, 0.66, 0.3146, 0.66, 0.3146, 0.6417, 0.2964, 0.6417, 0.2964, 0.5561, 0.2994, 0.5561, 0.2994, 0.5072, 0.3167, 0.5072, 0.3167, 0.6417, 0.2964, 0.6361, 0.3096, 0.6174, 0.3042, 0.6162, 0.2899, 0.6417, 0.2964, 0.6417, 0.2964, 0.6162, 0.2899, 0.6162, 0.2899, 0.6361, 0.3096, 0.6417, 0.2964, 0.6162, 0.2899, 0.6174, 0.3042, 0.5002, 0.3298, 0.5002, 0.3298, 0.495, 0.3367, 0.495, 0.3367, 0.5609, 0.3082, 0.5561, 0.2994, 0.5072, 0.3167, 0.5097, 0.3239, 0.5561, 0.2994, 0.5609, 0.3082, 0.5097, 0.3239, 0.5072, 0.3167, 0.5609, 0.3082, 0.5609, 0.3082, 0.5097, 0.3239, 0.5097, 0.3239, 0.495, 0.3367, 0.495, 0.3367, 0.4896, 0.3454, 0.4896, 0.3454, 0.4715, 0.3066, 0.4715, 0.3066, 0.4655, 0.313, 0.4655, 0.313, 0.5002, 0.3298, 0.4715, 0.3066, 0.4655, 0.313, 0.495, 0.3367, 0.4715, 0.3066, 0.5002, 0.3298, 0.495, 0.3367, 0.4655, 0.313, 0.4736, 0.3339, 0.4896, 0.3454, 0.4865, 0.3769, 0.4583, 0.3768, 0.4655, 0.313, 0.4655, 0.313, 0.4736, 0.3339, 0.4736, 0.3339, 0.495, 0.3367, 0.4655, 0.313, 0.4736, 0.3339, 0.4896, 0.3454, 0.4655, 0.313, 0.495, 0.3367, 0.4896, 0.3454, 0.4736, 0.3339, 0.4896, 0.3454, 0.4896, 0.3454, 0.4865, 0.3769, 0.4865, 0.3769, 0.4736, 0.3339, 0.4736, 0.3339, 0.4583, 0.3768, 0.4583, 0.3768, 0.4896, 0.3454, 0.4736, 0.3339, 0.4583, 0.3768, 0.4865, 0.3769, 0.6684, 0.3228, 0.6684, 0.3228, 0.6554, 0.2897, 0.6554, 0.2897, 0.6799, 0.3267, 0.7049, 0.3351, 0.7071, 0.3264, 0.6717, 0.3013, 0.4916, 0.3959, 0.5811, 0.4204, 0.5811, 0.4204, 0.4916, 0.3959, 0.4411, 0.3977, 0.4916, 0.3959, 0.4916, 0.3959, 0.4411, 0.3977, 0.5909, 0.4317, 0.4984, 0.415, 0.4916, 0.3959, 0.5811, 0.4204, 0.4984, 0.415, 0.4459, 0.4162, 0.4411, 0.3977, 0.4916, 0.3959, 0.6798, 0.3796, 0.6986, 0.4116, 0.6982, 0.4047, 0.6825, 0.3706, 0.6712, 0.3821, 0.6825, 0.4101, 0.6986, 0.4116, 0.6798, 0.3796, 0.6825, 0.3706, 0.6982, 0.4047, 0.7049, 0.3351, 0.6799, 0.3267, 0.6684, 0.3228, 0.6684, 0.3228, 0.66, 0.3146, 0.66, 0.3146, 0.6684, 0.3228, 0.6753, 0.3549, 0.6543, 0.3278, 0.66, 0.3146, 0.6753, 0.3549, 0.6684, 0.3228, 0.66, 0.3146, 0.6543, 0.3278, 0.4865, 0.3769, 0.4583, 0.3768, 0.4411, 0.3977, 0.4916, 0.3959, 0.4583, 0.3768, 0.4865, 0.3769, 0.4916, 0.3959, 0.4411, 0.3977, 0.4865, 0.3769, 0.4865, 0.3769, 0.4916, 0.3959, 0.4916, 0.3959, 0.4583, 0.3768, 0.4583, 0.3768, 0.4411, 0.3977, 0.4411, 0.3977, 0.2394, 0.5066, 0.2225, 0.5057, 0.2225, 0.4789, 0.2394, 0.4798, 0.209, 0.4944, 0.209, 0.4944, 0.08953, 0.4958, 0.08953, 0.4958, 0.2394, 0.5066, 0.2975, 0.5095, 0.2976, 0.4836, 0.2394, 0.4798, 0.2975, 0.5095, 0.2975, 0.5095, 0.2976, 0.4836, 0.2976, 0.4836, 0.2974, 0.5509, 0.2974, 0.5509, 0.2972, 0.5609, 0.2972, 0.5743, 0.2972, 0.59, 0.2972, 0.6057, 0.2972, 0.6191, 0.2972, 0.628, 0.2972, 0.628, 0.2972, 0.628, 0.2972, 0.6191, 0.2972, 0.6057, 0.2972, 0.59, 0.2972, 0.5743, 0.2972, 0.5609, 0.6123, 0.6489, 0.2977, 0.651, 0.2972, 0.628, 0.6123, 0.6233, 0.06039, 0.59, 0.07983, 0.59, 0.07983, 0.6057, 0.06039, 0.6057, 0.2079, 0.5743, 0.2224, 0.5743, 0.2224, 0.59, 0.2079, 0.59, 0.2079, 0.59, 0.2224, 0.59, 0.2224, 0.6057, 0.2079, 0.6057, 0.2079, 0.6057, 0.2224, 0.6057, 0.2203, 0.6191, 0.206, 0.6191, 0.206, 0.6191, 0.2203, 0.6191, 0.2165, 0.628, 0.2025, 0.628, 0.2025, 0.628, 0.2165, 0.628, 0.2127, 0.6311, 0.1991, 0.6311, 0.1991, 0.6311, 0.2127, 0.6311, 0.2165, 0.628, 0.2025, 0.628, 0.2025, 0.628, 0.2165, 0.628, 0.2203, 0.6191, 0.206, 0.6191, 0.206, 0.6191, 0.2203, 0.6191, 0.2224, 0.6057, 0.2079, 0.6057, 0.2079, 0.6057, 0.2224, 0.6057, 0.2224, 0.59, 0.2079, 0.59, 0.2079, 0.59, 0.2224, 0.59, 0.2224, 0.5743, 0.2079, 0.5743, 0.2079, 0.5743, 0.2224, 0.5743, 0.2224, 0.5609, 0.2079, 0.5609, 0.06039, 0.5743, 0.07983, 0.5743, 0.07983, 0.59, 0.06039, 0.59, 0.06039, 0.5609, 0.07983, 0.5609, 0.07983, 0.5743, 0.06039, 0.5743, 0.208, 0.5482, 0.208, 0.506, 0.08023, 0.5083, 0.07985, 0.5515, 0.2353, 0.6505, 0.2977, 0.651, 0.2972, 0.628, 0.2341, 0.628, 0.2353, 0.6505, 0.2148, 0.6496, 0.2165, 0.628, 0.2341, 0.628, 0.06039, 0.552, 0.07985, 0.5515, 0.07983, 0.5609, 0.06039, 0.5609, 0.06039, 0.5489, 0.07985, 0.5488, 0.07985, 0.5515, 0.06039, 0.552, 0.06039, 0.552, 0.07985, 0.5515, 0.07985, 0.5488, 0.06039, 0.5489, 0.06039, 0.5609, 0.07983, 0.5609, 0.07985, 0.5515, 0.06039, 0.552, 0.2393, 0.5485, 0.2974, 0.5509, 0.2972, 0.5609, 0.2392, 0.5609, 0.07985, 0.5488, 0.08023, 0.5083, 0.07985, 0.5515, 0.2392, 0.5609, 0.2972, 0.5609, 0.2974, 0.5509, 0.2393, 0.5485, 0.06039, 0.6191, 0.07983, 0.6191, 0.07983, 0.628, 0.06039, 0.628, 0.06039, 0.628, 0.07983, 0.628, 0.07983, 0.6311, 0.06039, 0.6311, 0.06039, 0.6311, 0.07983, 0.6311, 0.07983, 0.628, 0.06039, 0.628, 0.06039, 0.628, 0.07983, 0.628, 0.07983, 0.6191, 0.06039, 0.6191, 0.06039, 0.6191, 0.07983, 0.6191, 0.07983, 0.6057, 0.06039, 0.6057, 0.06039, 0.6057, 0.07983, 0.6057, 0.07983, 0.59, 0.06039, 0.59, 0.06039, 0.59, 0.07983, 0.59, 0.07983, 0.5743, 0.06039, 0.5743, 0.06039, 0.5743, 0.07983, 0.5743, 0.07983, 0.5609, 0.06039, 0.5609, 0.208, 0.506, 0.209, 0.4944, 0.08953, 0.4958, 0.08023, 0.5083, 0.08023, 0.5083, 0.08023, 0.5083, 0.07985, 0.5488, 0.208, 0.506, 0.208, 0.5482, 0.07985, 0.5515, 0.08023, 0.5083, 0.6554, 0.2897, 0.6554, 0.2897, 0.7031, 0.2983, 0.7031, 0.2983, 0.8264, 0.4539, 0.8796, 0.4541, 0.8724, 0.4255, 0.8512, 0.4399, 0.8796, 0.4541, 0.8796, 0.4541, 0.8724, 0.4255, 0.8724, 0.4255, 0.6717, 0.3013, 0.6554, 0.2897, 0.7031, 0.2983, 0.713, 0.3031, 0.8083, 0.3217, 0.8268, 0.3594, 0.8448, 0.3616, 0.8111, 0.3082, 0.8264, 0.4539, 0.8268, 0.3594, 0.8448, 0.3616, 0.8512, 0.4399, 0.8083, 0.3217, 0.7071, 0.3264, 0.7346, 0.3134, 0.8111, 0.3082, 0.6717, 0.3013, 0.7071, 0.3264, 0.7346, 0.3134, 0.713, 0.3031, 0.7071, 0.3264, 0.8083, 0.3217, 0.8111, 0.3082, 0.7346, 0.3134, 0.8268, 0.3594, 0.8083, 0.3217, 0.8111, 0.3082, 0.8448, 0.3616, 0.7342, 0.2853, 0.7342, 0.2853, 0.742, 0.2537, 0.742, 0.2537, 0.87, 0.3769, 0.8766, 0.3892, 0.9068, 0.3387, 0.8949, 0.3289, 0.8766, 0.3892, 0.8766, 0.3892, 0.9068, 0.3387, 0.9068, 0.3387, 0.7438, 0.2897, 0.7342, 0.2853, 0.742, 0.2537, 0.7506, 0.2561, 0.8141, 0.2933, 0.8626, 0.3632, 0.8817, 0.3181, 0.8254, 0.2692, 0.87, 0.3769, 0.8626, 0.3632, 0.8817, 0.3181, 0.8949, 0.3289, 0.8141, 0.2933, 0.7648, 0.2992, 0.7692, 0.2613, 0.8254, 0.2692, 0.7438, 0.2897, 0.7648, 0.2992, 0.7692, 0.2613, 0.7506, 0.2561, 0.7648, 0.2992, 0.8141, 0.2933, 0.8254, 0.2692, 0.7692, 0.2613, 0.8626, 0.3632, 0.8141, 0.2933, 0.8254, 0.2692, 0.8817, 0.3181, 0.725, 0.2116, 0.725, 0.2116, 0.749, 0.1986, 0.749, 0.1986, 0.9242, 0.2724, 0.9424, 0.2792, 0.9538, 0.2439, 0.9333, 0.2396, 0.9424, 0.2792, 0.9424, 0.2792, 0.9538, 0.2439, 0.9538, 0.2439, 0.7402, 0.2131, 0.725, 0.2116, 0.749, 0.1986, 0.7626, 0.198, 0.8388, 0.2407, 0.9042, 0.265, 0.9107, 0.235, 0.8447, 0.2139, 0.9242, 0.2724, 0.9042, 0.265, 0.9107, 0.235, 0.9333, 0.2396, 0.8388, 0.2407, 0.7734, 0.2164, 0.7921, 0.1966, 0.8447, 0.2139, 0.7402, 0.2131, 0.7734, 0.2164, 0.7921, 0.1966, 0.7626, 0.198, 0.7734, 0.2164, 0.8388, 0.2407, 0.8447, 0.2139, 0.7921, 0.1966, 0.9042, 0.265, 0.8388, 0.2407, 0.8447, 0.2139, 0.9107, 0.235, 0.7364, 0.1048, 0.7364, 0.1048, 0.7575, 0.07969, 0.7575, 0.07969, 0.9489, 0.1293, 0.9623, 0.132, 0.9646, 0.1012, 0.9539, 0.09588, 0.9623, 0.132, 0.9623, 0.132, 0.9646, 0.1012, 0.9646, 0.1012, 0.7558, 0.1055, 0.7364, 0.1048, 0.7575, 0.07969, 0.7724, 0.07922, 0.8661, 0.1166, 0.9341, 0.1264, 0.9419, 0.09, 0.8732, 0.08411, 0.9489, 0.1293, 0.9341, 0.1264, 0.9419, 0.09, 0.9539, 0.09588, 0.8661, 0.1166, 0.798, 0.1069, 0.8045, 0.07822, 0.8732, 0.08411, 0.7558, 0.1055, 0.798, 0.1069, 0.8045, 0.07822, 0.7724, 0.07922, 0.798, 0.1069, 0.8661, 0.1166, 0.8732, 0.08411, 0.8045, 0.07822, 0.9341, 0.1264, 0.8661, 0.1166, 0.8732, 0.08411, 0.9419, 0.09, 0.2224, 0.5609, 0.2392, 0.5609, 0.2392, 0.5743, 0.2224, 0.5743, 0.2224, 0.5743, 0.2392, 0.5743, 0.2392, 0.59, 0.2224, 0.59, 0.2224, 0.59, 0.2392, 0.59, 0.2392, 0.6057, 0.2224, 0.6057, 0.2224, 0.6057, 0.2392, 0.6057, 0.2381, 0.6191, 0.2203, 0.6191, 0.2203, 0.6191, 0.2381, 0.6191, 0.2341, 0.628, 0.2165, 0.628, 0.2165, 0.628, 0.2341, 0.628, 0.2381, 0.6191, 0.2203, 0.6191, 0.2203, 0.6191, 0.2381, 0.6191, 0.2392, 0.6057, 0.2224, 0.6057, 0.2224, 0.6057, 0.2392, 0.6057, 0.2392, 0.59, 0.2224, 0.59, 0.2224, 0.59, 0.2392, 0.59, 0.2392, 0.5743, 0.2224, 0.5743, 0.2224, 0.5743, 0.2392, 0.5743, 0.2392, 0.5609, 0.2224, 0.5609, 0.2974, 0.416, 0.2395, 0.4144, 0.2409, 0.3987, 0.2972, 0.3974, 0.2976, 0.4836, 0.2394, 0.4798, 0.2394, 0.4527, 0.2977, 0.4564, 0.224, 0.4157, 0.2395, 0.4144, 0.2409, 0.3987, 0.227, 0.4025, 0.227, 0.4025, 0.2409, 0.3987, 0.2409, 0.3987, 0.227, 0.4025, 0.2974, 0.5509, 0.2974, 0.5509, 0.2975, 0.5095, 0.2975, 0.5095, 0.2225, 0.4789, 0.2394, 0.4798, 0.2394, 0.4527, 0.2225, 0.4517, 0.2975, 0.5095, 0.2394, 0.5066, 0.2394, 0.4798, 0.2976, 0.4836, 0.2225, 0.5057, 0.2394, 0.5066, 0.2394, 0.4798, 0.2225, 0.4789, 0.2148, 0.6496, 0.2353, 0.6505, 0.2341, 0.628, 0.2165, 0.628, 0.2977, 0.651, 0.2353, 0.6505, 0.2341, 0.628, 0.2972, 0.628, 0.2225, 0.5479, 0.2393, 0.5485, 0.2392, 0.5609, 0.2224, 0.5609, 0.2224, 0.5609, 0.2392, 0.5609, 0.2393, 0.5485, 0.2225, 0.5479, 0.6123, 0.4564, 0.6456, 0.4573, 0.643, 0.4203, 0.5909, 0.4317, 0.6456, 0.4573, 0.643, 0.4203, 0.6627, 0.3847, 0.6665, 0.4087, 0.2394, 0.4527, 0.2225, 0.4517, 0.224, 0.4157, 0.2395, 0.4144, 0.2225, 0.4517, 0.2225, 0.4517, 0.224, 0.4157, 0.224, 0.4157, 0.7049, 0.3351, 0.6799, 0.3267, 0.6717, 0.3013, 0.7071, 0.3264, 0.7692, 0.2613, 0.7506, 0.2561, 0.7402, 0.2131, 0.7734, 0.2164, 0.8143, 0.03465, 0.8143, 0.03465, 0.7794, 0.04153, 0.7794, 0.04153, 0.8045, 0.07822, 0.7724, 0.07922, 0.7794, 0.04153, 0.8143, 0.03465, 0.742, 0.2537, 0.7506, 0.2561, 0.7402, 0.2131, 0.725, 0.2116, 0.7575, 0.07969, 0.7724, 0.07922, 0.7794, 0.04153, 0.7633, 0.0447, 0.5132, 0.4564, 0.6123, 0.4564, 0.5909, 0.4317, 0.4984, 0.415, 0.6456, 0.4573, 0.6123, 0.4564, 0.5909, 0.4317, 0.643, 0.4203, 0.4564, 0.4564, 0.2977, 0.4564, 0.2974, 0.416, 0.4459, 0.4162, 0.2394, 0.4527, 0.2977, 0.4564, 0.2974, 0.416, 0.2395, 0.4144, 0.7346, 0.3134, 0.713, 0.3031, 0.7438, 0.2897, 0.7648, 0.2992, 0.7031, 0.2983, 0.713, 0.3031, 0.7438, 0.2897, 0.7342, 0.2853, 0.7921, 0.1966, 0.7626, 0.198, 0.7749, 0.157, 0.8108, 0.1767, 0.749, 0.1986, 0.7626, 0.198, 0.7749, 0.157, 0.7584, 0.148, 0.8108, 0.1767, 0.7749, 0.157, 0.7558, 0.1055, 0.798, 0.1069, 0.7584, 0.148, 0.7749, 0.157, 0.7558, 0.1055, 0.7364, 0.1048, 0.4564, 0.4564, 0.5132, 0.4564, 0.4984, 0.415, 0.4459, 0.4162, 0.2977, 0.4564, 0.4564, 0.4564, 0.4459, 0.4162, 0.2974, 0.416, 0.6982, 0.4047, 0.6825, 0.3706, 0.6799, 0.3267, 0.7049, 0.3351, 0.6418, 0.4032, 0.643, 0.4203, 0.6627, 0.3847, 0.661, 0.3736, 0.6825, 0.4101, 0.6712, 0.3821, 0.6798, 0.3796, 0.6986, 0.4116, 0.6684, 0.3228, 0.6799, 0.3267, 0.6717, 0.3013, 0.6554, 0.2897, 0.6123, 0.4564, 0.5132, 0.4564, 0.4984, 0.415, 0.5909, 0.4317, 0.5132, 0.4564, 0.4564, 0.4564, 0.4459, 0.4162, 0.4984, 0.415, 0.6753, 0.3549, 0.6825, 0.3706, 0.6799, 0.3267, 0.6684, 0.3228, 0.6986, 0.4116, 0.6798, 0.3796, 0.6825, 0.3706, 0.6982, 0.4047, 0.7071, 0.3264, 0.6717, 0.3013, 0.713, 0.3031, 0.7346, 0.3134, 0.6554, 0.2897, 0.6717, 0.3013, 0.713, 0.3031, 0.7031, 0.2983, 0.7648, 0.2992, 0.7438, 0.2897, 0.7506, 0.2561, 0.7692, 0.2613, 0.7342, 0.2853, 0.7438, 0.2897, 0.7506, 0.2561, 0.742, 0.2537, 0.7734, 0.2164, 0.7402, 0.2131, 0.7626, 0.198, 0.7921, 0.1966, 0.725, 0.2116, 0.7402, 0.2131, 0.7626, 0.198, 0.749, 0.1986, 0.798, 0.1069, 0.7558, 0.1055, 0.7724, 0.07922, 0.8045, 0.07822, 0.7364, 0.1048, 0.7558, 0.1055, 0.7724, 0.07922, 0.7575, 0.07969, 0.2977, 0.4564, 0.2394, 0.4527, 0.2395, 0.4144, 0.2974, 0.416, 0.2225, 0.4517, 0.2394, 0.4527, 0.2395, 0.4144, 0.224, 0.4157, 0.6573, 0.6232, 0.6568, 0.6486, 0.6859, 0.5327, 0.6833, 0.5162, 0.7153, 0.4877, 0.7323, 0.5014, 0.7788, 0.47, 0.7474, 0.4591, 0.8154, 0.3563, 0.8105, 0.4629, 0.8264, 0.4539, 0.8268, 0.3594, 0.7474, 0.4591, 0.7788, 0.47, 0.7925, 0.475, 0.7592, 0.4625, 0.8817, 0.3181, 0.8949, 0.3289, 0.9242, 0.2724, 0.9042, 0.265, 0.9419, 0.09, 0.9539, 0.09588, 0.958, 0.0492, 0.9519, 0.04039, 0.6123, 0.6719, 0.6564, 0.6715, 0.6568, 0.6486, 0.6123, 0.6489, 0.7477, 0.5137, 0.7323, 0.5014, 0.7788, 0.47, 0.8071, 0.4799, 0.6564, 0.6715, 0.6568, 0.6486, 0.6859, 0.5327, 0.6882, 0.5476, 0.8071, 0.4799, 0.7788, 0.47, 0.7925, 0.475, 0.8207, 0.4853, 0.8517, 0.4732, 0.8105, 0.4629, 0.8264, 0.4539, 0.8796, 0.4541, 0.9068, 0.3387, 0.8949, 0.3289, 0.9242, 0.2724, 0.9424, 0.2792, 0.9636, 0.05716, 0.9636, 0.05716, 0.958, 0.0492, 0.958, 0.0492, 0.9646, 0.1012, 0.9539, 0.09588, 0.958, 0.0492, 0.9636, 0.05716, 0.6564, 0.6715, 0.6123, 0.6719, 0.6123, 0.6489, 0.6568, 0.6486, 0.2981, 0.6717, 0.6123, 0.6719, 0.6123, 0.6489, 0.2977, 0.651, 0.7592, 0.4625, 0.7925, 0.475, 0.8105, 0.4629, 0.8154, 0.3563, 0.8207, 0.4853, 0.7925, 0.475, 0.8105, 0.4629, 0.8517, 0.4732, 0.8448, 0.3616, 0.8512, 0.4399, 0.87, 0.3769, 0.8626, 0.3632, 0.8724, 0.4255, 0.8512, 0.4399, 0.87, 0.3769, 0.8766, 0.3892, 0.9107, 0.235, 0.9333, 0.2396, 0.9424, 0.2069, 0.9171, 0.205, 0.9538, 0.2439, 0.9333, 0.2396, 0.9424, 0.2069, 0.9652, 0.2086, 0.9171, 0.205, 0.9424, 0.2069, 0.9489, 0.1293, 0.9341, 0.1264, 0.9652, 0.2086, 0.9424, 0.2069, 0.9489, 0.1293, 0.9623, 0.132, 0.6123, 0.6719, 0.2981, 0.6717, 0.2977, 0.651, 0.6123, 0.6489, 0.2625, 0.671, 0.2981, 0.6717, 0.2977, 0.651, 0.2353, 0.6505, 0.2393, 0.5485, 0.2974, 0.5509, 0.2975, 0.5095, 0.2394, 0.5066, 0.8268, 0.3594, 0.8264, 0.4539, 0.8512, 0.4399, 0.8448, 0.3616, 0.8796, 0.4541, 0.8264, 0.4539, 0.8512, 0.4399, 0.8724, 0.4255, 0.8626, 0.3632, 0.87, 0.3769, 0.8949, 0.3289, 0.8817, 0.3181, 0.8766, 0.3892, 0.87, 0.3769, 0.8949, 0.3289, 0.9068, 0.3387, 0.9042, 0.265, 0.9242, 0.2724, 0.9333, 0.2396, 0.9107, 0.235, 0.9424, 0.2792, 0.9242, 0.2724, 0.9333, 0.2396, 0.9538, 0.2439, 0.9341, 0.1264, 0.9489, 0.1293, 0.9539, 0.09588, 0.9419, 0.09, 0.9623, 0.132, 0.9489, 0.1293, 0.9539, 0.09588, 0.9646, 0.1012, 0.2393, 0.5485, 0.2225, 0.5479, 0.2225, 0.5057, 0.2394, 0.5066, 0.2981, 0.6717, 0.2625, 0.671, 0.2353, 0.6505, 0.2977, 0.651, 0.2127, 0.6311, 0.2148, 0.6496, 0.2148, 0.6496, 0.2165, 0.628, 0.2148, 0.6496, 0.2127, 0.6311, 0.2127, 0.6311, 0.2148, 0.6496, 0.2165, 0.628, 0.2148, 0.6496, 0.2625, 0.671, 0.2625, 0.671, 0.2148, 0.6496, 0.2625, 0.671, 0.2148, 0.6496, 0.2353, 0.6505, 0.2148, 0.6496, 0.2625, 0.671, 0.2353, 0.6505, 0.2225, 0.5479, 0.2393, 0.5485, 0.2394, 0.5066, 0.2225, 0.5057, 0.08023, 0.5083, 0.08953, 0.4958, 0.08953, 0.4958, 0.08023, 0.5083, 0.07983, 0.5609, 0.2079, 0.5609, 0.208, 0.5482, 0.07985, 0.5515, 0.2225, 0.4789, 0.2225, 0.5057, 0.208, 0.506, 0.209, 0.4944, 0.07985, 0.5515, 0.208, 0.5482, 0.2079, 0.5609, 0.07983, 0.5609, 0.07983, 0.5609, 0.2079, 0.5609, 0.2079, 0.5743, 0.07983, 0.5743, 0.2225, 0.4789, 0.2225, 0.4789, 0.209, 0.4944, 0.209, 0.4944, 0.07983, 0.5743, 0.2079, 0.5743, 0.2079, 0.59, 0.07983, 0.59, 0.07983, 0.59, 0.2079, 0.59, 0.2079, 0.6057, 0.07983, 0.6057, 0.07983, 0.6057, 0.2079, 0.6057, 0.206, 0.6191, 0.07983, 0.6191, 0.07983, 0.6191, 0.206, 0.6191, 0.2025, 0.628, 0.07983, 0.628, 0.07983, 0.628, 0.2025, 0.628, 0.1991, 0.6311, 0.07983, 0.6311, 0.07983, 0.6311, 0.1991, 0.6311, 0.2025, 0.628, 0.07983, 0.628, 0.07983, 0.628, 0.2025, 0.628, 0.206, 0.6191, 0.07983, 0.6191, 0.07983, 0.6191, 0.206, 0.6191, 0.2079, 0.6057, 0.07983, 0.6057, 0.07983, 0.6057, 0.2079, 0.6057, 0.2079, 0.59, 0.07983, 0.59, 0.07983, 0.59, 0.2079, 0.59, 0.2079, 0.5743, 0.07983, 0.5743, 0.07983, 0.5743, 0.2079, 0.5743, 0.2079, 0.5609, 0.07983, 0.5609, 0.2225, 0.5479, 0.2225, 0.5057, 0.208, 0.506, 0.208, 0.5482, 0.2225, 0.5057, 0.2225, 0.4789, 0.209, 0.4944, 0.208, 0.506, 0.2225, 0.5057, 0.2225, 0.5479, 0.208, 0.5482, 0.208, 0.506, 0.5097, 0.3239, 0.5097, 0.3239, 0.5051, 0.3259, 0.5051, 0.3259, 0.5072, 0.3167, 0.5072, 0.3167, 0.4973, 0.3157, 0.4973, 0.3157, 0.5097, 0.3239, 0.5072, 0.3167, 0.4973, 0.3157, 0.5051, 0.3259, 0.5072, 0.3167, 0.5097, 0.3239, 0.5051, 0.3259, 0.4973, 0.3157, 0.6162, 0.2899, 0.6162, 0.2899, 0.5561, 0.2994, 0.5561, 0.2994, 0.6174, 0.3042, 0.6162, 0.2899, 0.5561, 0.2994, 0.5609, 0.3082, 0.6162, 0.2899, 0.6174, 0.3042, 0.5609, 0.3082, 0.5561, 0.2994, 0.6174, 0.3042, 0.6174, 0.3042, 0.5609, 0.3082, 0.5609, 0.3082, 0.5051, 0.3259, 0.5051, 0.3259, 0.5002, 0.3298, 0.5002, 0.3298, 0.4973, 0.3157, 0.4973, 0.3157, 0.4715, 0.3066, 0.4715, 0.3066, 0.5051, 0.3259, 0.4973, 0.3157, 0.4715, 0.3066, 0.5002, 0.3298, 0.4973, 0.3157, 0.5051, 0.3259, 0.5002, 0.3298, 0.4715, 0.3066, 0.6712, 0.3821, 0.6681, 0.3643, 0.6753, 0.3549, 0.6798, 0.3796, 0.6798, 0.3796, 0.6753, 0.3549, 0.6825, 0.3706, 0.6753, 0.3549, 0.6681, 0.3643, 0.661, 0.3736, 0.6543, 0.3278, 0.661, 0.3736, 0.6681, 0.3643, 0.6753, 0.3549, 0.6543, 0.3278, 0.6753, 0.3549, 0.6798, 0.3796, 0.6825, 0.3706, 0.6681, 0.3643, 0.6712, 0.3821, 0.6798, 0.3796, 0.6753, 0.3549, 0.6859, 0.5327, 0.6882, 0.5476, 0.7477, 0.5137, 0.7323, 0.5014, 0.6882, 0.5476, 0.6882, 0.5476, 0.7477, 0.5137, 0.7477, 0.5137, 0.6859, 0.5327, 0.6833, 0.5162, 0.7153, 0.4877, 0.7323, 0.5014, 0.6749, 0.4624, 0.6833, 0.5162, 0.7153, 0.4877, 0.6989, 0.4489, 0.6749, 0.4624, 0.6665, 0.4087, 0.6825, 0.4101, 0.6989, 0.4489, 0.6665, 0.4087, 0.6749, 0.4624, 0.6989, 0.4489, 0.6825, 0.4101, 0.6833, 0.5162, 0.6749, 0.4624, 0.6989, 0.4489, 0.7153, 0.4877, 0.6627, 0.3847, 0.6665, 0.4087, 0.6825, 0.4101, 0.6712, 0.3821, 0.6665, 0.4087, 0.6627, 0.3847, 0.6712, 0.3821, 0.6825, 0.4101, 0.6833, 0.5162, 0.6859, 0.5327, 0.7323, 0.5014, 0.7153, 0.4877, 0.6882, 0.5476, 0.6859, 0.5327, 0.7323, 0.5014, 0.7477, 0.5137, 0.6627, 0.3847, 0.661, 0.3736, 0.6681, 0.3643, 0.6712, 0.3821, 0.661, 0.3736, 0.6627, 0.3847, 0.6712, 0.3821, 0.6681, 0.3643])
me_cylinder_003.materials.append(mat_grip)
me_cylinder_003.use_remesh_preserve_volume = False
me_cylinder_003.use_remesh_preserve_attributes = False
me_cylinder_003.use_mirror_x = True
me_cylinder_003.update()
me_cylinder_002 = bpy.data.meshes.new('Cylinder.002')
me_cylinder_002.from_pydata([(0.0, 1.0, -1.0), (0.0, 1.0, 1.0), (0.3827, 0.9239, -1.0), (0.3827, 0.9239, 1.0), (0.7071, 0.7071, -1.0), (0.7071, 0.7071, 1.0), (0.9239, 0.3827, -1.0), (0.9239, 0.3827, 1.0), (1.0, -4.371e-08, -1.0), (1.0, -4.371e-08, 1.0), (0.9239, -0.3827, -1.0), (0.9239, -0.3827, 1.0), (0.7071, -0.7071, -1.0), (0.7071, -0.7071, 1.0), (0.3827, -0.9239, -1.0), (0.3827, -0.9239, 1.0), (1.51e-07, -1.0, -1.0), (1.51e-07, -1.0, 1.0), (-0.3827, -0.9239, -1.0), (-0.3827, -0.9239, 1.0), (-0.7071, -0.7071, -1.0), (-0.7071, -0.7071, 1.0), (-0.9239, -0.3827, -1.0), (-0.9239, -0.3827, 1.0), (-1.0, 1.192e-08, -1.0), (-1.0, 1.192e-08, 1.0), (-0.9239, 0.3827, -1.0), (-0.9239, 0.3827, 1.0), (-0.7071, 0.7071, -1.0), (-0.7071, 0.7071, 1.0), (-0.3827, 0.9239, -1.0), (-0.3827, 0.9239, 1.0)], [], [(0, 1, 3, 2), (2, 3, 5, 4), (4, 5, 7, 6), (6, 7, 9, 8), (8, 9, 11, 10), (10, 11, 13, 12), (12, 13, 15, 14), (14, 15, 17, 16), (16, 17, 19, 18), (18, 19, 21, 20), (20, 21, 23, 22), (22, 23, 25, 24), (24, 25, 27, 26), (26, 27, 29, 28), (3, 1, 31, 29, 27, 25, 23, 21, 19, 17, 15, 13, 11, 9, 7, 5), (30, 31, 1, 0), (28, 29, 31, 30), (0, 2, 4, 6, 8, 10, 12, 14, 16, 18, 20, 22, 24, 26, 28, 30)])
me_cylinder_002.polygons.foreach_set('use_smooth', [True] * 18)
me_cylinder_002.use_remesh_preserve_volume = False
me_cylinder_002.use_remesh_preserve_attributes = False
me_cylinder_002.use_mirror_vertex_groups = False
me_cylinder_002.update()

# ---- objects
ob_cube_001 = bpy.data.objects.new('Cube.001', me_cube_003)
ob_cube = bpy.data.objects.new('Cube', me_cube_002)
ob_cylinder_000 = bpy.data.objects.new('Cylinder.000', me_cylinder_003)
ob_cylinder_002 = bpy.data.objects.new('Cylinder.002', me_cylinder_002)

# ---- transforms, parenting, visibility, modifiers, constraints
ob_cube_001.location = (0.0, 0.7895, 0.2105)
ob_cube_001.scale = (-0.05603, -0.05603, -0.05603)
ob_cube_001.lineart.crease_threshold = 0.0
ob_cube_001.use_mesh_mirror_x = True
ob_cube.location = (0.0, 1.428, 1.877)
ob_cube.rotation_euler = (0.3344, 7.287e-17, 1.23e-17)
ob_cube.scale = (-0.07477, -0.07477, -0.07477)
ob_cube.lineart.crease_threshold = 0.0
ob_cube.use_mesh_mirror_x = True
ob_cylinder_000.location = (0.0, -3.1, 1.71)
ob_cylinder_000.rotation_euler = (-1.571, -2.22e-16, 2.22e-16)
ob_cylinder_000.scale = (0.35, 0.35, 0.665)
ob_cylinder_000.lineart.crease_threshold = 0.0
ob_cylinder_000.use_mesh_mirror_x = True
_m = ob_cylinder_000.modifiers.new('Subsurf', 'SUBSURF')
_m.uv_smooth = 'NONE'
_m.quality = 1
_m.render_levels = 1
_m.show_only_control_edges = False
ob_cylinder_002.location = (0.0, -0.4, 1.31)
ob_cylinder_002.rotation_euler = (-1.571, -2.22e-16, 2.22e-16)
ob_cylinder_002.scale = (0.7, 0.7, 1.33)
ob_cylinder_002.lineart.crease_threshold = 0.0

# ---- collection membership
col_collection_1.objects.link(ob_cube_001)
col_collection_1.objects.link(ob_cube)
col_collection_1.objects.link(ob_cylinder_000)
col_collection_1.objects.link(ob_cylinder_002)

# ---- scene / render settings (as saved in the file)
scene.frame_start = 1; scene.frame_end = 250; scene.frame_set(88)
scene.render.engine = 'BLENDER_EEVEE_NEXT'
scene.render.image_settings.color_mode = 'RGB'
scene.render.image_settings.compression = 90
scene.render.resolution_percentage = 50
scene.render.dither_intensity = 0.0
scene.cycles.use_denoising = False
scene.cycles.samples = 10
scene.cycles.sampling_pattern = 'TABULATED_SOBOL'
scene.cycles.light_sampling_threshold = 0.0
scene.cycles.use_adaptive_sampling = False
scene.cycles.use_light_tree = False
scene.cycles.blur_glossy = 0.0
scene.cycles.volume_bounces = 1
scene.cycles.pixel_filter_type = 'GAUSSIAN'
scene.cycles.sample_clamp_indirect = 0.0
scene.view_settings.view_transform = 'Standard'
bpy.context.view_layer.update()

# ---- added for rendering (the .blend has no active camera and no usable light): camera, sun
cam_auto = bpy.data.cameras.new('AutoCamera')
cam_auto.lens = 50.0
cam_auto.sensor_width = 36.0
cam_auto.clip_end = 1000.0
ob_auto_camera = bpy.data.objects.new('AutoCamera', cam_auto)
scene.collection.objects.link(ob_auto_camera)
ob_auto_camera.location = (8.81494, -10.4906, 6.7463)
ob_auto_camera.rotation_euler = (1.09748, -7.21219e-08, 0.694738)
scene.camera = ob_auto_camera
light_auto_sun = bpy.data.lights.new('AutoSun', 'SUN')
light_auto_sun.energy = 3.0
light_auto_sun.angle = 0.0523599
ob_auto_sun = bpy.data.objects.new('AutoSun', light_auto_sun)
scene.collection.objects.link(ob_auto_sun)
ob_auto_sun.rotation_euler = (0.872665, 0.174533, 0.523599)
bpy.context.view_layer.update()
